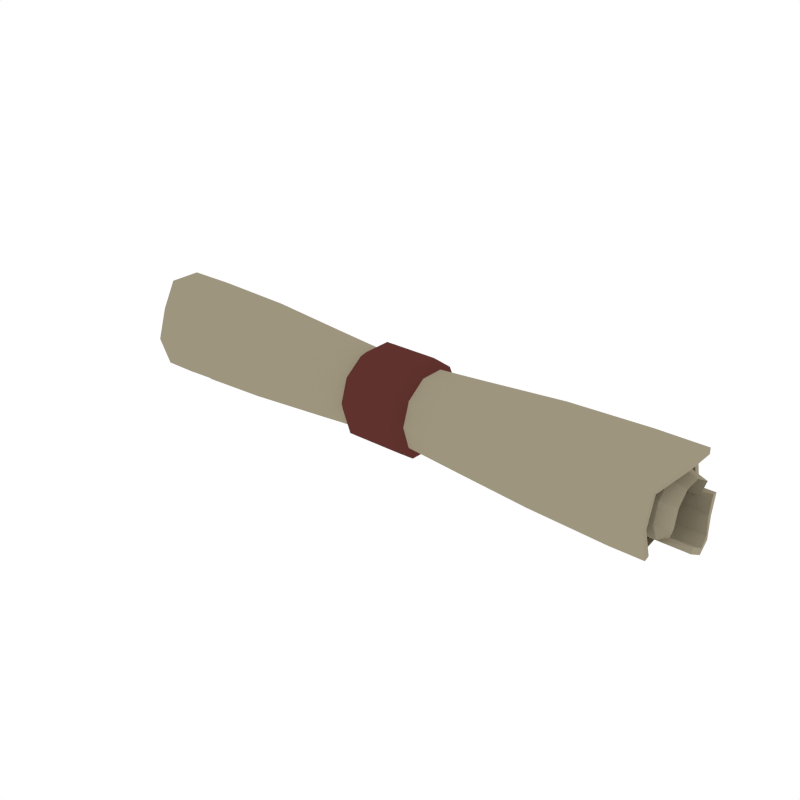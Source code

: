 # Source: Scroll.blend  (saved by Blender 2.93.21; exported with 4.5.12 LTS)
import bpy
from mathutils import Matrix  # noqa: F401  (used for matrix-valued properties, if any)

bpy.ops.wm.read_factory_settings(use_empty=True)
scene = bpy.context.scene
scene.name = 'Scene'

# ---- collections
col_collection_1 = bpy.data.collections.new('Collection 1'); scene.collection.children.link(col_collection_1)

# ---- materials (node trees are filled in below, after node groups)
mat_beige = bpy.data.materials.new('Beige')
mat_beige.alpha_threshold = 0.0
mat_beige.diffuse_color = (0.3424, 0.2998, 0.2114, 1.0)
mat_beige.roughness = 0.5
mat_darkred = bpy.data.materials.new('DarkRed')
mat_darkred.alpha_threshold = 0.0
mat_darkred.diffuse_color = (0.1149, 0.03225, 0.02671, 1.0)
mat_darkred.roughness = 0.5

# ---- material node trees

# ---- world
world_world = bpy.data.worlds.new('World'); scene.world = world_world
world_world.color = (1.0, 1.0, 1.0)
world_world.use_sun_shadow = False
world_world.sun_shadow_jitter_overblur = 0.0
world_world.cycles.sampling_method = 'NONE'
world_world.cycles.sample_map_resolution = 256

# ---- meshes
me_cylinder_027 = bpy.data.meshes.new('Cylinder.027')
me_cylinder_027.from_pydata([(-0.1187, 0.02506, 0.02198), (-0.1187, 0.02027, 0.007246), (-0.1187, 0.007742, -0.001862), (-0.1187, -0.007742, -0.001862), (-0.1187, -0.02027, 0.007246), (-0.1187, -0.02506, 0.02198), (-0.1187, -0.02027, 0.03672), (-0.1187, -0.007742, 0.04583), (-0.1187, 0.007742, 0.04583), (-0.1187, 0.02027, 0.03672), (-0.01768, 0.01902, 0.02198), (-0.01768, 0.01538, 0.01073), (-0.01768, 0.005876, 0.003782), (-0.01768, -0.005876, 0.003782), (-0.01768, -0.01538, 0.01073), (-0.01768, -0.01902, 0.02198), (-0.01768, -0.01538, 0.03323), (-0.01768, -0.005876, 0.04018), (-0.01768, 0.005876, 0.04018), (-0.01768, 0.01538, 0.03323), (-0.04155, 0.01683, 0.009694), (-0.08048, 0.01934, 0.00791), (-0.04155, 0.006428, 0.0021), (-0.08048, 0.007385, -0.0007875), (-0.04155, -0.006428, 0.0021), (-0.08525, -0.007386, -0.0007875), (-0.04155, -0.01683, 0.009694), (-0.08051, -0.01852, 0.00767), (-0.04155, -0.0208, 0.02198), (-0.08048, -0.0239, 0.02198), (-0.04155, -0.01683, 0.03427), (-0.08048, -0.01934, 0.03605), (-0.04155, -0.006428, 0.04186), (-0.08048, -0.007386, 0.04475), (-0.04155, 0.006428, 0.04186), (-0.08048, 0.007385, 0.04475), (-0.04155, 0.01683, 0.03427), (-0.08048, 0.01934, 0.03605), (-0.08048, 0.0239, 0.02198), (-0.04155, 0.0208, 0.02198), (-0.01328, 0.02297, 0.02198), (-0.01328, 0.01858, 0.008397), (-0.01328, 0.007097, -3.725e-09), (-0.01328, -0.007097, -3.725e-09), (-0.01328, -0.01858, 0.008397), (-0.01328, -0.02297, 0.02198), (-0.01328, -0.01858, 0.03557), (-0.01328, -0.007097, 0.04396), (-0.01328, 0.007097, 0.04396), (-0.01328, 0.01858, 0.03557), (-0.1343, -0.02027, 0.007246), (-0.1343, -0.02506, 0.02198), (-0.1343, -0.02027, 0.03672), (-0.1416, -0.007742, 0.04583), (-0.1416, 0.007742, 0.04583), (-0.1202, -0.01655, 0.00834), (-0.01766, -0.01433, 0.00988), (-0.08323, -0.01516, 0.008934), (-0.04304, -0.01366, 0.01118), (-0.01328, -0.01559, 0.006209), (-0.1206, -0.01644, 0.01098), (-0.1206, -0.02007, 0.02318), (-0.1206, -0.01585, 0.03519), (-0.1206, -0.005369, 0.04241), (-0.1206, 0.007355, 0.0421), (-0.1206, 0.01747, 0.03436), (-0.1206, 0.0211, 0.02215), (-0.1206, 0.01688, 0.01015), (-0.1206, 0.0064, 0.002926), (-0.1206, -0.006324, 0.003244), (-0.08915, -0.01913, 0.02317), (-0.08915, -0.0151, 0.03463), (-0.09307, -0.00511, 0.04152), (-0.08917, 0.006366, 0.04099), (-0.08915, 0.01669, 0.03382), (-0.08915, 0.02016, 0.02217), (-0.08915, 0.01613, 0.01071), (-0.08915, 0.00614, 0.003819), (-0.08915, -0.006002, 0.004129), (-0.08915, -0.01565, 0.01152), (-0.1334, 0.007355, 0.0421), (-0.1334, 0.01747, 0.03436), (-0.1334, 0.0211, 0.02215), (-0.1394, 0.01688, 0.01015), (-0.1425, 0.0064, 0.002926), (-0.1218, 0.00535, 0.03962), (-0.09141, 0.004686, 0.03857), (-0.1336, -0.01339, 0.02969), (-0.1336, -0.006304, 0.03609), (-0.1336, 0.003193, 0.03711), (-0.1336, 0.01147, 0.03235), (-0.1336, 0.01537, 0.02363), (-0.1336, 0.01339, 0.01428), (-0.1336, 0.006304, 0.007873), (-0.1336, -0.003193, 0.006856), (-0.1336, -0.01147, 0.01162), (-0.1336, -0.01537, 0.02034), (-0.1101, -0.006009, 0.03545), (-0.1101, 0.003053, 0.03642), (-0.113, 0.01095, 0.03188), (-0.1101, 0.0143, 0.02394), (-0.1101, 0.01278, 0.01463), (-0.1101, 0.006009, 0.008515), (-0.1101, -0.003053, 0.00754), (-0.1101, -0.01095, 0.01208), (-0.1101, -0.01466, 0.02041), (-0.1101, -0.01278, 0.02933), (-0.1433, 0.01537, 0.02363), (-0.1433, 0.01339, 0.01428), (-0.146, 0.006304, 0.007873), (-0.1478, -0.003193, 0.006856), (-0.1478, -0.01147, 0.01162), (-0.1345, 0.01304, 0.02419), (-0.1118, 0.01212, 0.0243), (0.1187, 0.02506, 0.02198), (0.1187, 0.02027, 0.007246), (0.1187, 0.007742, -0.001862), (0.1187, -0.007742, -0.001862), (0.1187, -0.02027, 0.007246), (0.1187, -0.02506, 0.02198), (0.1187, -0.02027, 0.03672), (0.1187, -0.007742, 0.04583), (0.1187, 0.007742, 0.04583), (0.1187, 0.02027, 0.03672), (0.01768, 0.01902, 0.02198), (0.01768, 0.01538, 0.01073), (0.01768, 0.005876, 0.003782), (0.01768, -0.005876, 0.003782), (0.01768, -0.01538, 0.01073), (0.01768, -0.01902, 0.02198), (0.01768, -0.01538, 0.03323), (0.01768, -0.005876, 0.04018), (0.01768, 0.005876, 0.04018), (0.01768, 0.01538, 0.03323), (0.04155, 0.01683, 0.009694), (0.08048, 0.01934, 0.00791), (0.04155, 0.006428, 0.0021), (0.08048, 0.007386, -0.0007875), (0.04155, -0.006428, 0.0021), (0.08525, -0.007385, -0.0007875), (0.04155, -0.01683, 0.009694), (0.08051, -0.01852, 0.00767), (0.04155, -0.0208, 0.02198), (0.08048, -0.0239, 0.02198), (0.04155, -0.01683, 0.03427), (0.08048, -0.01934, 0.03606), (0.04155, -0.006428, 0.04186), (0.08048, -0.007385, 0.04475), (0.04155, 0.006428, 0.04186), (0.08048, 0.007386, 0.04475), (0.04155, 0.01683, 0.03427), (0.08048, 0.01934, 0.03606), (0.08048, 0.0239, 0.02198), (0.04155, 0.0208, 0.02198), (0.01328, 0.02297, 0.02198), (0.01328, 0.01858, 0.008397), (0.01328, 0.007097, 1.863e-09), (0.01328, -0.007097, 1.863e-09), (0.01328, -0.01858, 0.008397), (0.01328, -0.02297, 0.02198), (0.01328, -0.01858, 0.03557), (0.01328, -0.007097, 0.04396), (0.01328, 0.007097, 0.04396), (0.01328, 0.01858, 0.03557), (0.1343, -0.02027, 0.007246), (0.1343, -0.02506, 0.02198), (0.1343, -0.02027, 0.03672), (0.1416, -0.007742, 0.04583), (0.1416, 0.007742, 0.04583), (0.1202, -0.01655, 0.008341), (0.01766, -0.01433, 0.00988), (0.08323, -0.01516, 0.008934), (0.04304, -0.01366, 0.01118), (0.01328, -0.01559, 0.006209), (-7.366e-09, 0.02297, 0.02198), (-4.131e-09, 0.01858, 0.008397), (-9.536e-10, 0.007097, 0.0), (9.536e-10, -0.007097, 0.0), (8.616e-10, -0.01858, 0.008397), (-1.194e-09, -0.02297, 0.02198), (-4.429e-09, -0.01858, 0.03557), (-7.607e-09, -0.007097, 0.04396), (-9.514e-09, 0.007097, 0.04396), (-9.422e-09, 0.01858, 0.03557), (8.856e-10, -0.01559, 0.006209), (0.1206, -0.01644, 0.01098), (0.1206, -0.02007, 0.02318), (0.1206, -0.01585, 0.03519), (0.1206, -0.005369, 0.04241), (0.1206, 0.007355, 0.0421), (0.1206, 0.01747, 0.03436), (0.1206, 0.0211, 0.02215), (0.1206, 0.01688, 0.01015), (0.1206, 0.0064, 0.002926), (0.1206, -0.006324, 0.003244), (0.08915, -0.01913, 0.02317), (0.08915, -0.0151, 0.03463), (0.09307, -0.00511, 0.04152), (0.08917, 0.006366, 0.04099), (0.08915, 0.01669, 0.03382), (0.08915, 0.02016, 0.02217), (0.08915, 0.01613, 0.01071), (0.08915, 0.00614, 0.003819), (0.08915, -0.006002, 0.004129), (0.08915, -0.01565, 0.01152), (0.1334, 0.007355, 0.0421), (0.1334, 0.01747, 0.03436), (0.1334, 0.0211, 0.02215), (0.1394, 0.01688, 0.01015), (0.1425, 0.0064, 0.002926), (0.1218, 0.00535, 0.03962), (0.09141, 0.004687, 0.03857), (0.1336, -0.01339, 0.02969), (0.1336, -0.006304, 0.03609), (0.1336, 0.003193, 0.03711), (0.1336, 0.01147, 0.03235), (0.1336, 0.01537, 0.02363), (0.1336, 0.01339, 0.01428), (0.1336, 0.006304, 0.007873), (0.1336, -0.003193, 0.006856), (0.1336, -0.01147, 0.01162), (0.1336, -0.01537, 0.02034), (0.1101, -0.006009, 0.03545), (0.1101, 0.003053, 0.03642), (0.113, 0.01095, 0.03188), (0.1101, 0.0143, 0.02394), (0.1101, 0.01278, 0.01463), (0.1101, 0.006009, 0.008515), (0.1101, -0.003053, 0.00754), (0.1101, -0.01095, 0.01208), (0.1101, -0.01466, 0.02041), (0.1101, -0.01278, 0.02933), (0.1433, 0.01537, 0.02363), (0.1433, 0.01339, 0.01428), (0.146, 0.006304, 0.007873), (0.1478, -0.003193, 0.006856), (0.1478, -0.01147, 0.01162), (0.1345, 0.01304, 0.02419), (0.1118, 0.01212, 0.0243), (-0.1257, 0.02235, 0.02198), (-0.1256, 0.01808, 0.008833), (-0.1258, 0.006911, 0.0007055), (-0.1268, -0.006631, 0.0005614), (-0.1227, -0.01814, 0.009023), (-0.1226, -0.02228, 0.02199), (-0.1221, -0.01802, 0.03509), (-0.1221, -0.006882, 0.04318), (-0.1232, 0.007193, 0.04312), (-0.1256, 0.01808, 0.03513), (-0.004974, 0.01657, 0.02198), (-0.004947, 0.0134, 0.01217), (-0.004902, 0.005119, 0.006102), (-0.001557, -0.005009, 0.0058), (0.0006963, -0.01434, 0.01241), (-0.004975, -0.01657, 0.02198), (-0.004947, -0.0134, 0.0318), (-0.004903, -0.005119, 0.03786), (-0.004903, 0.005119, 0.03786), (-0.004947, 0.0134, 0.0318), (-0.05659, 0.01498, 0.01104), (-0.09143, 0.01728, 0.009403), (-0.05637, 0.005726, 0.004292), (-0.09136, 0.006608, 0.001637), (-0.05367, -0.005364, 0.004339), (-0.09621, -0.006294, 0.001508), (-0.05424, -0.01582, 0.01192), (-0.08991, -0.01761, 0.01012), (-0.0563, -0.01849, 0.02201), (-0.09168, -0.02137, 0.02201), (-0.05659, -0.01498, 0.03293), (-0.09143, -0.01728, 0.03456), (-0.05652, -0.005719, 0.03969), (-0.09135, -0.006598, 0.04233), (-0.05652, 0.005719, 0.03969), (-0.09135, 0.006598, 0.04233), (-0.05659, 0.01498, 0.03293), (-0.09143, 0.01728, 0.03456), (-0.09148, 0.02136, 0.02198), (-0.05663, 0.01852, 0.02198), (0.002416, 0.02073, 0.02198), (0.002413, 0.01677, 0.009705), (0.002408, 0.006404, 0.002123), (0.002404, -0.006404, 0.002124), (0.002408, -0.01677, 0.009704), (0.002416, -0.02073, 0.02198), (0.002413, -0.01677, 0.03426), (0.002408, -0.006404, 0.04184), (0.002408, 0.006404, 0.04184), (0.002413, 0.01677, 0.03426), (-0.1343, -0.0176, 0.008112), (-0.1343, -0.02225, 0.02198), (-0.1343, -0.01801, 0.03506), (-0.1416, -0.00689, 0.04315), (-0.1416, 0.007742, 0.04302), (-0.1242, -0.01608, 0.01107), (0.0007947, -0.01361, 0.01171), (-0.09247, -0.01452, 0.01147), (-0.0492, -0.0128, 0.01377), (0.003866, -0.01435, 0.007907), (-0.1275, -0.01421, 0.01252), (-0.1275, -0.01737, 0.02312), (-0.1276, -0.0137, 0.03355), (-0.1286, -0.004909, 0.03979), (-0.1246, 0.006613, 0.03943), (-0.1245, 0.01519, 0.03278), (-0.124, 0.01832, 0.02222), (-0.1239, 0.01467, 0.01184), (-0.1251, 0.005316, 0.005466), (-0.1275, -0.005424, 0.005792), (-0.09608, -0.01643, 0.0231), (-0.09623, -0.01296, 0.03299), (-0.1011, -0.004688, 0.03889), (-0.09442, 0.007132, 0.03835), (-0.09714, 0.0145, 0.03228), (-0.09608, 0.01746, 0.02224), (-0.09601, 0.01399, 0.01235), (-0.09601, 0.005368, 0.006411), (-0.09608, -0.005104, 0.006678), (-0.09612, -0.01343, 0.01305), (-0.1334, 0.00565, 0.03987), (-0.1334, 0.01516, 0.03277), (-0.1334, 0.0183, 0.02224), (-0.1394, 0.01466, 0.01187), (-0.1425, 0.004808, 0.005235), (-0.1258, 0.006509, 0.0371), (-0.09669, 0.005392, 0.03592), (-0.1406, -0.01105, 0.02834), (-0.1405, -0.005198, 0.03363), (-0.1407, 0.002633, 0.03447), (-0.1417, 0.009298, 0.0308), (-0.1377, 0.01264, 0.02315), (-0.1376, 0.01098, 0.01565), (-0.137, 0.005168, 0.01041), (-0.137, -0.00262, 0.009578), (-0.1381, -0.009644, 0.01369), (-0.1405, -0.01268, 0.02062), (-0.117, -0.004906, 0.03298), (-0.1171, 0.002501, 0.03378), (-0.1211, 0.008755, 0.03037), (-0.1153, 0.01225, 0.02211), (-0.118, 0.01045, 0.01594), (-0.117, 0.004906, 0.01098), (-0.1169, -0.002495, 0.01019), (-0.1169, -0.008942, 0.0139), (-0.117, -0.01197, 0.02069), (-0.117, -0.01043, 0.02798), (-0.1433, 0.01262, 0.02421), (-0.1433, 0.01097, 0.01568), (-0.146, 0.005172, 0.01044), (-0.1478, -0.002609, 0.0096), (-0.1478, -0.01007, 0.01405), (-0.1386, 0.01127, 0.02206), (-0.117, 0.01003, 0.02252), (0.1257, 0.02235, 0.02198), (0.1256, 0.01808, 0.008833), (0.1258, 0.006911, 0.0007055), (0.1268, -0.006631, 0.0005615), (0.1227, -0.01814, 0.009023), (0.1226, -0.02228, 0.02199), (0.1221, -0.01802, 0.03509), (0.1221, -0.006882, 0.04318), (0.1232, 0.007193, 0.04312), (0.1256, 0.01808, 0.03513), (0.004974, 0.01657, 0.02198), (0.004947, 0.0134, 0.01217), (0.004902, 0.005119, 0.006102), (0.001557, -0.005009, 0.0058), (-0.0006963, -0.01434, 0.01241), (0.004975, -0.01657, 0.02198), (0.004947, -0.0134, 0.0318), (0.004902, -0.005119, 0.03786), (0.004902, 0.005119, 0.03786), (0.004947, 0.0134, 0.0318), (0.05659, 0.01498, 0.01104), (0.09143, 0.01728, 0.009403), (0.05637, 0.005726, 0.004292), (0.09136, 0.006608, 0.001637), (0.05367, -0.005364, 0.004339), (0.09621, -0.006294, 0.001509), (0.05424, -0.01582, 0.01192), (0.08991, -0.01761, 0.01012), (0.0563, -0.01849, 0.02201), (0.09168, -0.02137, 0.02201), (0.05659, -0.01498, 0.03293), (0.09143, -0.01728, 0.03456), (0.05652, -0.005719, 0.03969), (0.09135, -0.006598, 0.04233), (0.05652, 0.005719, 0.03969), (0.09135, 0.006598, 0.04233), (0.05659, 0.01498, 0.03293), (0.09143, 0.01728, 0.03456), (0.09148, 0.02136, 0.02198), (0.05663, 0.01852, 0.02198), (-0.002416, 0.02073, 0.02198), (-0.002413, 0.01677, 0.009705), (-0.002408, 0.006404, 0.002123), (-0.002404, -0.006404, 0.002124), (-0.002408, -0.01677, 0.009704), (-0.002416, -0.02073, 0.02198), (-0.002413, -0.01677, 0.03426), (-0.002408, -0.006404, 0.04184), (-0.002408, 0.006404, 0.04184), (-0.002413, 0.01677, 0.03426), (0.1343, -0.0176, 0.008112), (0.1343, -0.02225, 0.02198), (0.1343, -0.01801, 0.03506), (0.1416, -0.00689, 0.04315), (0.1416, 0.007742, 0.04302), (0.1242, -0.01608, 0.01107), (-0.0007947, -0.01361, 0.01171), (0.09247, -0.01452, 0.01147), (0.0492, -0.0128, 0.01377), (-0.003866, -0.01435, 0.007907), (-6.989e-09, 0.02016, 0.02198), (-4.146e-09, 0.01631, 0.01004), (-1.356e-09, 0.006226, 0.002666), (3.174e-10, -0.006226, 0.002666), (2.363e-10, -0.01631, 0.01004), (-1.571e-09, -0.02016, 0.02198), (-4.414e-09, -0.01631, 0.03393), (-7.205e-09, -0.006226, 0.0413), (-8.878e-09, 0.006226, 0.0413), (-8.797e-09, 0.01631, 0.03393), (2.223e-10, -0.01393, 0.008473), (0.1275, -0.01421, 0.01252), (0.1275, -0.01737, 0.02312), (0.1276, -0.0137, 0.03355), (0.1286, -0.004909, 0.03979), (0.1246, 0.006613, 0.03943), (0.1245, 0.01519, 0.03278), (0.124, 0.01832, 0.02222), (0.1239, 0.01467, 0.01184), (0.1251, 0.005316, 0.005466), (0.1275, -0.005424, 0.005792), (0.09608, -0.01643, 0.0231), (0.09623, -0.01296, 0.03299), (0.1011, -0.004688, 0.03889), (0.09442, 0.007132, 0.03835), (0.09714, 0.0145, 0.03228), (0.09608, 0.01746, 0.02224), (0.09601, 0.01399, 0.01235), (0.09601, 0.005368, 0.006411), (0.09608, -0.005104, 0.006678), (0.09612, -0.01343, 0.01305), (0.1334, 0.00565, 0.03987), (0.1334, 0.01516, 0.03277), (0.1334, 0.0183, 0.02224), (0.1394, 0.01466, 0.01187), (0.1425, 0.004808, 0.005235), (0.1258, 0.006509, 0.0371), (0.09669, 0.005392, 0.03592), (0.1406, -0.01105, 0.02834), (0.1405, -0.005198, 0.03363), (0.1407, 0.002633, 0.03447), (0.1417, 0.009298, 0.0308), (0.1377, 0.01264, 0.02315), (0.1376, 0.01098, 0.01565), (0.137, 0.005168, 0.01041), (0.137, -0.00262, 0.009578), (0.1381, -0.009644, 0.01369), (0.1405, -0.01268, 0.02062), (0.117, -0.004906, 0.03298), (0.1171, 0.002501, 0.03378), (0.1211, 0.008755, 0.03037), (0.1153, 0.01225, 0.02211), (0.118, 0.01045, 0.01594), (0.117, 0.004906, 0.01098), (0.1169, -0.002495, 0.01019), (0.1169, -0.008942, 0.0139), (0.117, -0.01197, 0.02069), (0.117, -0.01043, 0.02798), (0.1433, 0.01262, 0.02421), (0.1433, 0.01097, 0.01568), (0.146, 0.005172, 0.01044), (0.1478, -0.002609, 0.0096), (0.1478, -0.01007, 0.01405), (0.1386, 0.01127, 0.02206), (0.117, 0.01003, 0.02252)], [], [(36, 19, 10, 39), (34, 18, 19, 36), (10, 19, 49, 40), (32, 17, 18, 34), (30, 16, 17, 32), (13, 12, 42, 43), (28, 15, 16, 30), (17, 16, 46, 47), (26, 14, 15, 28), (58, 56, 14, 26), (22, 12, 13, 24), (56, 13, 43, 59), (20, 11, 12, 22), (39, 10, 11, 20), (18, 17, 47, 48), (0, 38, 21, 1), (38, 39, 20, 21), (1, 21, 23, 2), (21, 20, 22, 23), (2, 23, 25, 3), (23, 22, 24, 25), (55, 57, 27, 4), (57, 58, 26, 27), (4, 27, 29, 5), (27, 26, 28, 29), (5, 29, 31, 6), (29, 28, 30, 31), (6, 31, 33, 7), (31, 30, 32, 33), (7, 33, 35, 8), (33, 32, 34, 35), (8, 35, 37, 9), (35, 34, 36, 37), (9, 37, 38, 0), (37, 36, 39, 38), (16, 15, 45, 46), (12, 11, 41, 42), (19, 18, 48, 49), (15, 14, 44, 45), (11, 10, 40, 41), (6, 7, 53, 52), (4, 5, 51, 50), (7, 8, 54, 53), (5, 6, 52, 51), (25, 24, 58, 57), (3, 25, 57, 55), (14, 56, 59, 44), (24, 13, 56, 58), (40, 174, 175, 41), (41, 175, 176, 42), (42, 176, 177, 43), (59, 184, 178, 44), (44, 178, 179, 45), (45, 179, 180, 46), (46, 180, 181, 47), (47, 181, 182, 48), (48, 182, 183, 49), (49, 183, 174, 40), (43, 177, 184, 59), (60, 79, 70, 61), (61, 70, 71, 62), (62, 71, 72, 63), (85, 86, 73, 64), (64, 73, 74, 65), (65, 74, 75, 66), (66, 75, 76, 67), (67, 76, 77, 68), (68, 77, 78, 69), (69, 78, 79, 60), (66, 67, 83, 82), (64, 65, 81, 80), (67, 68, 84, 83), (65, 66, 82, 81), (63, 72, 86, 85), (87, 106, 97, 88), (88, 97, 98, 89), (89, 98, 99, 90), (112, 113, 100, 91), (91, 100, 101, 92), (92, 101, 102, 93), (93, 102, 103, 94), (94, 103, 104, 95), (95, 104, 105, 96), (96, 105, 106, 87), (93, 94, 110, 109), (91, 92, 108, 107), (94, 95, 111, 110), (92, 93, 109, 108), (90, 99, 113, 112), (150, 153, 124, 133), (148, 150, 133, 132), (124, 154, 163, 133), (146, 148, 132, 131), (144, 146, 131, 130), (127, 157, 156, 126), (142, 144, 130, 129), (131, 161, 160, 130), (140, 142, 129, 128), (172, 140, 128, 170), (136, 138, 127, 126), (170, 173, 157, 127), (134, 136, 126, 125), (153, 134, 125, 124), (132, 162, 161, 131), (114, 115, 135, 152), (152, 135, 134, 153), (115, 116, 137, 135), (135, 137, 136, 134), (116, 117, 139, 137), (137, 139, 138, 136), (169, 118, 141, 171), (171, 141, 140, 172), (118, 119, 143, 141), (141, 143, 142, 140), (119, 120, 145, 143), (143, 145, 144, 142), (120, 121, 147, 145), (145, 147, 146, 144), (121, 122, 149, 147), (147, 149, 148, 146), (122, 123, 151, 149), (149, 151, 150, 148), (123, 114, 152, 151), (151, 152, 153, 150), (130, 160, 159, 129), (126, 156, 155, 125), (133, 163, 162, 132), (129, 159, 158, 128), (125, 155, 154, 124), (120, 166, 167, 121), (118, 164, 165, 119), (121, 167, 168, 122), (119, 165, 166, 120), (139, 171, 172, 138), (117, 169, 171, 139), (128, 158, 173, 170), (138, 172, 170, 127), (154, 155, 175, 174), (155, 156, 176, 175), (156, 157, 177, 176), (173, 158, 178, 184), (158, 159, 179, 178), (159, 160, 180, 179), (160, 161, 181, 180), (161, 162, 182, 181), (162, 163, 183, 182), (163, 154, 174, 183), (157, 173, 184, 177), (185, 186, 195, 204), (186, 187, 196, 195), (187, 188, 197, 196), (210, 189, 198, 211), (189, 190, 199, 198), (190, 191, 200, 199), (191, 192, 201, 200), (192, 193, 202, 201), (193, 194, 203, 202), (194, 185, 204, 203), (191, 207, 208, 192), (189, 205, 206, 190), (192, 208, 209, 193), (190, 206, 207, 191), (188, 210, 211, 197), (212, 213, 222, 231), (213, 214, 223, 222), (214, 215, 224, 223), (237, 216, 225, 238), (216, 217, 226, 225), (217, 218, 227, 226), (218, 219, 228, 227), (219, 220, 229, 228), (220, 221, 230, 229), (221, 212, 231, 230), (218, 234, 235, 219), (216, 232, 233, 217), (219, 235, 236, 220), (217, 233, 234, 218), (215, 237, 238, 224), (275, 278, 249, 258), (273, 275, 258, 257), (249, 279, 288, 258), (271, 273, 257, 256), (269, 271, 256, 255), (252, 282, 281, 251), (267, 269, 255, 254), (256, 286, 285, 255), (265, 267, 254, 253), (297, 265, 253, 295), (261, 263, 252, 251), (295, 298, 282, 252), (259, 261, 251, 250), (278, 259, 250, 249), (257, 287, 286, 256), (239, 240, 260, 277), (277, 260, 259, 278), (240, 241, 262, 260), (260, 262, 261, 259), (241, 242, 264, 262), (262, 264, 263, 261), (294, 243, 266, 296), (296, 266, 265, 297), (243, 244, 268, 266), (266, 268, 267, 265), (244, 245, 270, 268), (268, 270, 269, 267), (245, 246, 272, 270), (270, 272, 271, 269), (246, 247, 274, 272), (272, 274, 273, 271), (247, 248, 276, 274), (274, 276, 275, 273), (248, 239, 277, 276), (276, 277, 278, 275), (255, 285, 284, 254), (251, 281, 280, 250), (258, 288, 287, 257), (254, 284, 283, 253), (250, 280, 279, 249), (245, 291, 292, 246), (243, 289, 290, 244), (246, 292, 293, 247), (244, 290, 291, 245), (264, 296, 297, 263), (242, 294, 296, 264), (253, 283, 298, 295), (263, 297, 295, 252), (279, 280, 414, 413), (280, 281, 415, 414), (281, 282, 416, 415), (298, 283, 417, 423), (283, 284, 418, 417), (284, 285, 419, 418), (285, 286, 420, 419), (286, 287, 421, 420), (287, 288, 422, 421), (288, 279, 413, 422), (282, 298, 423, 416), (299, 300, 309, 318), (300, 301, 310, 309), (301, 302, 311, 310), (324, 303, 312, 325), (303, 304, 313, 312), (304, 305, 314, 313), (305, 306, 315, 314), (306, 307, 316, 315), (307, 308, 317, 316), (308, 299, 318, 317), (305, 321, 322, 306), (303, 319, 320, 304), (306, 322, 323, 307), (304, 320, 321, 305), (302, 324, 325, 311), (326, 327, 336, 345), (327, 328, 337, 336), (328, 329, 338, 337), (351, 330, 339, 352), (330, 331, 340, 339), (331, 332, 341, 340), (332, 333, 342, 341), (333, 334, 343, 342), (334, 335, 344, 343), (335, 326, 345, 344), (332, 348, 349, 333), (330, 346, 347, 331), (333, 349, 350, 334), (331, 347, 348, 332), (329, 351, 352, 338), (389, 372, 363, 392), (387, 371, 372, 389), (363, 372, 402, 393), (385, 370, 371, 387), (383, 369, 370, 385), (366, 365, 395, 396), (381, 368, 369, 383), (370, 369, 399, 400), (379, 367, 368, 381), (411, 409, 367, 379), (375, 365, 366, 377), (409, 366, 396, 412), (373, 364, 365, 375), (392, 363, 364, 373), (371, 370, 400, 401), (353, 391, 374, 354), (391, 392, 373, 374), (354, 374, 376, 355), (374, 373, 375, 376), (355, 376, 378, 356), (376, 375, 377, 378), (408, 410, 380, 357), (410, 411, 379, 380), (357, 380, 382, 358), (380, 379, 381, 382), (358, 382, 384, 359), (382, 381, 383, 384), (359, 384, 386, 360), (384, 383, 385, 386), (360, 386, 388, 361), (386, 385, 387, 388), (361, 388, 390, 362), (388, 387, 389, 390), (362, 390, 391, 353), (390, 389, 392, 391), (369, 368, 398, 399), (365, 364, 394, 395), (372, 371, 401, 402), (368, 367, 397, 398), (364, 363, 393, 394), (359, 360, 406, 405), (357, 358, 404, 403), (360, 361, 407, 406), (358, 359, 405, 404), (378, 377, 411, 410), (356, 378, 410, 408), (367, 409, 412, 397), (377, 366, 409, 411), (393, 413, 414, 394), (394, 414, 415, 395), (395, 415, 416, 396), (412, 423, 417, 397), (397, 417, 418, 398), (398, 418, 419, 399), (399, 419, 420, 400), (400, 420, 421, 401), (401, 421, 422, 402), (402, 422, 413, 393), (396, 416, 423, 412), (424, 443, 434, 425), (425, 434, 435, 426), (426, 435, 436, 427), (449, 450, 437, 428), (428, 437, 438, 429), (429, 438, 439, 430), (430, 439, 440, 431), (431, 440, 441, 432), (432, 441, 442, 433), (433, 442, 443, 424), (430, 431, 447, 446), (428, 429, 445, 444), (431, 432, 448, 447), (429, 430, 446, 445), (427, 436, 450, 449), (451, 470, 461, 452), (452, 461, 462, 453), (453, 462, 463, 454), (476, 477, 464, 455), (455, 464, 465, 456), (456, 465, 466, 457), (457, 466, 467, 458), (458, 467, 468, 459), (459, 468, 469, 460), (460, 469, 470, 451), (457, 458, 474, 473), (455, 456, 472, 471), (458, 459, 475, 474), (456, 457, 473, 472), (454, 463, 477, 476), (0, 1, 240, 239), (1, 2, 241, 240), (2, 3, 242, 241), (55, 4, 243, 294), (8, 9, 248, 247), (9, 0, 239, 248), (50, 51, 290, 289), (51, 52, 291, 290), (52, 53, 292, 291), (53, 54, 293, 292), (4, 50, 289, 243), (54, 8, 247, 293), (3, 55, 294, 242), (60, 61, 300, 299), (61, 62, 301, 300), (62, 63, 302, 301), (85, 64, 303, 324), (68, 69, 308, 307), (69, 60, 299, 308), (70, 79, 318, 309), (71, 70, 309, 310), (72, 71, 310, 311), (73, 86, 325, 312), (74, 73, 312, 313), (75, 74, 313, 314), (76, 75, 314, 315), (77, 76, 315, 316), (78, 77, 316, 317), (79, 78, 317, 318), (80, 81, 320, 319), (81, 82, 321, 320), (82, 83, 322, 321), (83, 84, 323, 322), (64, 80, 319, 303), (84, 68, 307, 323), (63, 85, 324, 302), (86, 72, 311, 325), (87, 88, 327, 326), (88, 89, 328, 327), (89, 90, 329, 328), (112, 91, 330, 351), (95, 96, 335, 334), (96, 87, 326, 335), (97, 106, 345, 336), (98, 97, 336, 337), (99, 98, 337, 338), (100, 113, 352, 339), (101, 100, 339, 340), (102, 101, 340, 341), (103, 102, 341, 342), (104, 103, 342, 343), (105, 104, 343, 344), (106, 105, 344, 345), (107, 108, 347, 346), (108, 109, 348, 347), (109, 110, 349, 348), (110, 111, 350, 349), (91, 107, 346, 330), (111, 95, 334, 350), (90, 112, 351, 329), (113, 99, 338, 352), (115, 114, 353, 354), (116, 115, 354, 355), (117, 116, 355, 356), (118, 169, 408, 357), (123, 122, 361, 362), (114, 123, 362, 353), (165, 164, 403, 404), (166, 165, 404, 405), (167, 166, 405, 406), (168, 167, 406, 407), (164, 118, 357, 403), (122, 168, 407, 361), (169, 117, 356, 408), (186, 185, 424, 425), (187, 186, 425, 426), (188, 187, 426, 427), (189, 210, 449, 428), (194, 193, 432, 433), (185, 194, 433, 424), (204, 195, 434, 443), (195, 196, 435, 434), (196, 197, 436, 435), (211, 198, 437, 450), (198, 199, 438, 437), (199, 200, 439, 438), (200, 201, 440, 439), (201, 202, 441, 440), (202, 203, 442, 441), (203, 204, 443, 442), (206, 205, 444, 445), (207, 206, 445, 446), (208, 207, 446, 447), (209, 208, 447, 448), (205, 189, 428, 444), (193, 209, 448, 432), (210, 188, 427, 449), (197, 211, 450, 436), (213, 212, 451, 452), (214, 213, 452, 453), (215, 214, 453, 454), (216, 237, 476, 455), (221, 220, 459, 460), (212, 221, 460, 451), (231, 222, 461, 470), (222, 223, 462, 461), (223, 224, 463, 462), (238, 225, 464, 477), (225, 226, 465, 464), (226, 227, 466, 465), (227, 228, 467, 466), (228, 229, 468, 467), (229, 230, 469, 468), (230, 231, 470, 469), (233, 232, 471, 472), (234, 233, 472, 473), (235, 234, 473, 474), (236, 235, 474, 475), (232, 216, 455, 471), (220, 236, 475, 459), (237, 215, 454, 476), (224, 238, 477, 463)])
me_cylinder_027.polygons.foreach_set('material_index', [0, 0, 1, 0, 0, 1, 0, 1, 0, 0, 0, 1, 0, 0, 1, 0, 0, 0, 0, 0, 0, 0, 0, 0, 0, 0, 0, 0, 0, 0, 0, 0, 0, 0, 0, 1, 1, 1, 1, 1, 0, 0, 0, 0, 0, 0, 1, 0, 1, 1, 1, 1, 1, 1, 1, 1, 1, 1, 1, 0, 0, 0, 0, 0, 0, 0, 0, 0, 0, 0, 0, 0, 0, 0, 0, 0, 0, 0, 0, 0, 0, 0, 0, 0, 0, 0, 0, 0, 0, 0, 0, 1, 0, 0, 1, 0, 1, 0, 0, 0, 1, 0, 0, 1, 0, 0, 0, 0, 0, 0, 0, 0, 0, 0, 0, 0, 0, 0, 0, 0, 0, 0, 0, 0, 1, 1, 1, 1, 1, 0, 0, 0, 0, 0, 0, 1, 0, 1, 1, 1, 1, 1, 1, 1, 1, 1, 1, 1, 0, 0, 0, 0, 0, 0, 0, 0, 0, 0, 0, 0, 0, 0, 0, 0, 0, 0, 0, 0, 0, 0, 0, 0, 0, 0, 0, 0, 0, 0, 0, 0, 1, 0, 0, 1, 0, 1, 0, 0, 0, 1, 0, 0, 1, 0, 0, 0, 0, 0, 0, 0, 0, 0, 0, 0, 0, 0, 0, 0, 0, 0, 0, 0, 0, 1, 1, 1, 1, 1, 0, 0, 0, 0, 0, 0, 1, 0, 1, 1, 1, 1, 1, 1, 1, 1, 1, 1, 1, 0, 0, 0, 0, 0, 0, 0, 0, 0, 0, 0, 0, 0, 0, 0, 0, 0, 0, 0, 0, 0, 0, 0, 0, 0, 0, 0, 0, 0, 0, 0, 0, 1, 0, 0, 1, 0, 1, 0, 0, 0, 1, 0, 0, 1, 0, 0, 0, 0, 0, 0, 0, 0, 0, 0, 0, 0, 0, 0, 0, 0, 0, 0, 0, 0, 1, 1, 1, 1, 1, 0, 0, 0, 0, 0, 0, 1, 0, 1, 1, 1, 1, 1, 1, 1, 1, 1, 1, 1, 0, 0, 0, 0, 0, 0, 0, 0, 0, 0, 0, 0, 0, 0, 0, 0, 0, 0, 0, 0, 0, 0, 0, 0, 0, 0, 0, 0, 0, 0, 0, 0, 0, 0, 0, 0, 0, 0, 0, 0, 0, 0, 0, 0, 0, 0, 0, 0, 0, 0, 0, 0, 0, 0, 0, 0, 0, 0, 0, 0, 0, 0, 0, 0, 0, 0, 0, 0, 0, 0, 0, 0, 0, 0, 0, 0, 0, 0, 0, 0, 0, 0, 0, 0, 0, 0, 0, 0, 0, 0, 0, 0, 0, 0, 0, 0, 0, 0, 0, 0, 0, 0, 0, 0, 0, 0, 0, 0, 0, 0, 0, 0, 0, 0, 0, 0, 0, 0, 0, 0, 0, 0, 0, 0, 0, 0, 0, 0, 0, 0, 0, 0, 0, 0, 0, 0, 0, 0, 0, 0, 0, 0, 0, 0, 0, 0, 0, 0, 0, 0, 0, 0])
me_cylinder_027.materials.append(mat_beige)
me_cylinder_027.materials.append(mat_darkred)
me_cylinder_027.use_remesh_preserve_volume = False
me_cylinder_027.use_remesh_preserve_attributes = False
me_cylinder_027.use_mirror_vertex_groups = False
me_cylinder_027.update()

# ---- objects
ob_scroll = bpy.data.objects.new('Scroll', me_cylinder_027)

# ---- transforms, parenting, visibility, modifiers, constraints
ob_scroll.location = (2.14e-09, -2.328e-10, 0.0)
ob_scroll.lineart.crease_threshold = 0.0

# ---- collection membership
col_collection_1.objects.link(ob_scroll)

# ---- scene / render settings (as saved in the file)
scene.frame_start = 1; scene.frame_end = 250; scene.frame_set(0)
scene.render.engine = 'CYCLES'
scene.render.resolution_x = 1000
scene.render.resolution_y = 1000
scene.render.dither_intensity = 0.0
scene.cycles.samples = 200
scene.cycles.sampling_pattern = 'TABULATED_SOBOL'
scene.cycles.light_sampling_threshold = 0.0
scene.cycles.use_adaptive_sampling = False
scene.cycles.use_light_tree = False
scene.cycles.caustics_reflective = False
scene.cycles.caustics_refractive = False
scene.cycles.blur_glossy = 0.0
scene.cycles.max_bounces = 2
scene.cycles.pixel_filter_type = 'GAUSSIAN'
scene.cycles.sample_clamp_indirect = 0.0
scene.view_settings.view_transform = 'Standard'
bpy.context.view_layer.update()

# ---- added for rendering (the .blend has no active camera): camera
cam_auto = bpy.data.cameras.new('AutoCamera')
cam_auto.lens = 50.0
cam_auto.sensor_width = 36.0
cam_auto.clip_end = 1000.0
ob_auto_camera = bpy.data.objects.new('AutoCamera', cam_auto)
scene.collection.objects.link(ob_auto_camera)
ob_auto_camera.location = (0.280819, -0.336983, 0.246638)
ob_auto_camera.rotation_euler = (1.09748, -7.21219e-08, 0.694738)
scene.camera = ob_auto_camera
bpy.context.view_layer.update()
